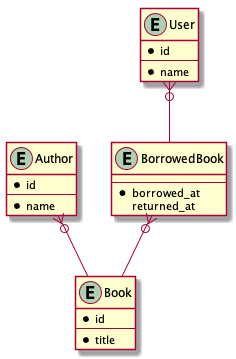

The diagram above was rendered by PlantUML. Its source (embedded in the PNG):
@startuml

entity Book {
  * id
  --
  * title
}

entity Author {
  * id
  --
  * name
}


entity User {
  * id
  --
  * name
}

entity BorrowedBook {
--
  * borrowed_at
  returned_at
}

Author }o-- Book
User }o-- BorrowedBook
BorrowedBook }o-- Book

@enduml